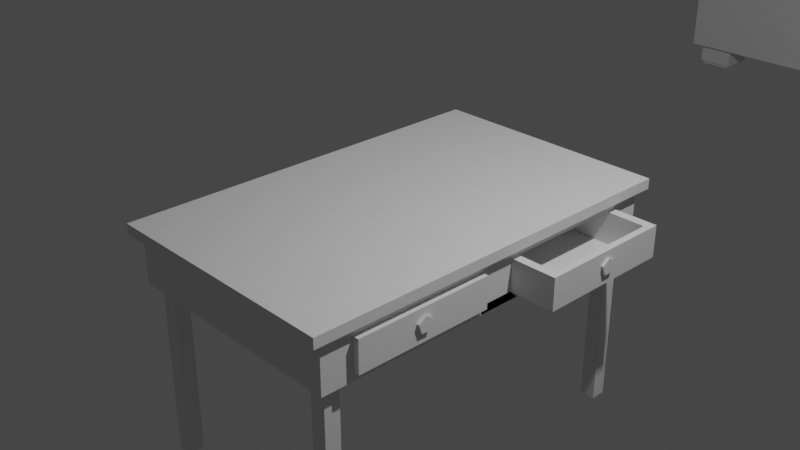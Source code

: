 # Source: Samuel_PC_Diarama_0002.blend  (saved by Blender 2.80.75; exported with 4.5.12 LTS)
import bpy
from mathutils import Matrix  # noqa: F401  (used for matrix-valued properties, if any)

bpy.ops.wm.read_factory_settings(use_empty=True)
scene = bpy.context.scene
scene.name = 'Scene'

# ---- collections
col_collection = bpy.data.collections.new('Collection'); scene.collection.children.link(col_collection)
col_couch1 = bpy.data.collections.new('couch1'); scene.collection.children.link(col_couch1)
col_table = bpy.data.collections.new('table'); scene.collection.children.link(col_table)

# ---- materials (node trees are filled in below, after node groups)
mat_material = bpy.data.materials.new('Material')
mat_material.alpha_threshold = 0.0
mat_material.use_transparent_shadow = False
mat_material.line_color = (0.0, 0.0, 0.0, 1.0)

# ---- material node trees
mat_material.use_nodes = True; mat_material.node_tree.nodes.clear()
_N = mat_material.node_tree.nodes; _L = mat_material.node_tree.links
n0 = _N.new('ShaderNodeOutputMaterial'); n0.name = 'Material Output'; n0.location = (300, 300)
n1 = _N.new('ShaderNodeBsdfPrincipled'); n1.name = 'Principled BSDF'; n1.location = (10, 300)
n1.distribution = 'GGX'
n1.subsurface_method = 'BURLEY'
n1.inputs[2].default_value = 0.4
n1.inputs[3].default_value = 1.45
n1.inputs[27].default_value = (0.0, 0.0, 0.0, 1.0)
n1.inputs[28].default_value = 1.0
_L.new(n1.outputs[0], n0.inputs[0])
n0.is_active_output = True

# ---- world
world_world = bpy.data.worlds.new('World'); scene.world = world_world
world_world.use_nodes = True; world_world.node_tree.nodes.clear()
_N = world_world.node_tree.nodes; _L = world_world.node_tree.links
n0 = _N.new('ShaderNodeOutputWorld'); n0.name = 'World Output'; n0.location = (300, 300)
n1 = _N.new('ShaderNodeBackground'); n1.name = 'Background'; n1.location = (10, 300)
n1.inputs[0].default_value = (0.05088, 0.05088, 0.05088, 1.0)
_L.new(n1.outputs[0], n0.inputs[0])
n0.is_active_output = True
world_world.color = (0.05088, 0.05088, 0.05088)
world_world.use_sun_shadow = False
world_world.sun_shadow_jitter_overblur = 0.0

# ---- cameras
cam_camera = bpy.data.cameras.new('Camera')
cam_camera.clip_end = 100.0
cam_camera.ortho_scale = 7.314

# ---- lights
light_light = bpy.data.lights.new('Light', 'POINT')
light_light.transmission_factor = 0.0
light_light.energy = 1000.0
light_light.shadow_soft_size = 0.1
light_light.shadow_maximum_resolution = 0.006
light_light.use_absolute_resolution = True

# ---- meshes
me_cube = bpy.data.meshes.new('Cube')
me_cube.from_pydata([(1.0, 1.0, 1.0), (1.0, 1.0, -1.0), (1.0, -1.0, 1.0), (1.0, -1.0, -1.0), (-1.0, 1.0, 1.0), (-1.0, 1.0, -1.0), (-1.0, -1.0, 1.0), (-1.0, -1.0, -1.0)], [], [(0, 4, 6, 2), (3, 2, 6, 7), (7, 6, 4, 5), (5, 1, 3, 7), (1, 0, 2, 3), (5, 4, 0, 1)])
_uv = me_cube.uv_layers.new(name='UVMap')
_uv.uv.foreach_set('vector', [0.375, 0.0, 0.625, 0.0, 0.625, 0.25, 0.375, 0.25, 0.375, 0.25, 0.625, 0.25, 0.625, 0.5, 0.375, 0.5, 0.375, 0.5, 0.625, 0.5, 0.625, 0.75, 0.375, 0.75, 0.375, 0.75, 0.625, 0.75, 0.625, 1.0, 0.375, 1.0, 0.125, 0.5, 0.375, 0.5, 0.375, 0.75, 0.125, 0.75, 0.625, 0.5, 0.875, 0.5, 0.875, 0.75, 0.625, 0.75])
me_cube.materials.append(mat_material)
me_cube.use_remesh_preserve_volume = False
me_cube.use_remesh_preserve_attributes = False
me_cube.use_mirror_vertex_groups = False
me_cube.update()
me_cube_001 = bpy.data.meshes.new('Cube.001')
me_cube_001.from_pydata([(-1.0, -1.0, -1.0), (-1.0, -1.0, 1.0), (-1.0, 1.0, -1.0), (-1.0, 1.0, 1.0), (1.0, -1.0, -1.0), (1.0, -1.0, 1.0), (1.0, 1.0, -1.0), (1.0, 1.0, 1.0)], [], [(0, 1, 3, 2), (2, 3, 7, 6), (6, 7, 5, 4), (4, 5, 1, 0), (2, 6, 4, 0), (7, 3, 1, 5)])
_uv = me_cube_001.uv_layers.new(name='UVMap')
_uv.uv.foreach_set('vector', [0.375, 0.0, 0.625, 0.0, 0.625, 0.25, 0.375, 0.25, 0.375, 0.25, 0.625, 0.25, 0.625, 0.5, 0.375, 0.5, 0.375, 0.5, 0.625, 0.5, 0.625, 0.75, 0.375, 0.75, 0.375, 0.75, 0.625, 0.75, 0.625, 1.0, 0.375, 1.0, 0.125, 0.5, 0.375, 0.5, 0.375, 0.75, 0.125, 0.75, 0.625, 0.5, 0.875, 0.5, 0.875, 0.75, 0.625, 0.75])
me_cube_001.use_remesh_preserve_volume = False
me_cube_001.use_remesh_preserve_attributes = False
me_cube_001.use_mirror_vertex_groups = False
me_cube_001.update()
me_cube_018 = bpy.data.meshes.new('Cube.018')
me_cube_018.from_pydata([(-1.0, -1.0, -1.0), (-1.0, -1.0, 1.0), (-1.0, 1.0, -1.0), (-1.0, 1.0, 1.0), (1.0, -1.0, -1.0), (1.0, -1.0, 1.0), (1.0, 1.0, -1.0), (1.0, 1.0, 1.0)], [], [(0, 1, 3, 2), (2, 3, 7, 6), (6, 7, 5, 4), (4, 5, 1, 0), (2, 6, 4, 0), (7, 3, 1, 5)])
_uv = me_cube_018.uv_layers.new(name='UVMap')
_uv.uv.foreach_set('vector', [0.375, 0.0, 0.625, 0.0, 0.625, 0.25, 0.375, 0.25, 0.375, 0.25, 0.625, 0.25, 0.625, 0.5, 0.375, 0.5, 0.375, 0.5, 0.625, 0.5, 0.625, 0.75, 0.375, 0.75, 0.375, 0.75, 0.625, 0.75, 0.625, 1.0, 0.375, 1.0, 0.125, 0.5, 0.375, 0.5, 0.375, 0.75, 0.125, 0.75, 0.625, 0.5, 0.875, 0.5, 0.875, 0.75, 0.625, 0.75])
me_cube_018.use_remesh_preserve_volume = False
me_cube_018.use_remesh_preserve_attributes = False
me_cube_018.use_mirror_vertex_groups = False
me_cube_018.update()
me_cube_002 = bpy.data.meshes.new('Cube.002')
me_cube_002.from_pydata([(-1.0, -1.0, -1.0), (-1.0, -1.0, 1.0), (-1.0, 1.0, -1.0), (-1.0, 1.0, 1.0), (1.0, -1.0, -1.0), (1.0, -1.0, 1.0), (1.0, 1.0, -1.0), (1.0, 1.0, 1.0)], [], [(0, 1, 3, 2), (2, 3, 7, 6), (6, 7, 5, 4), (4, 5, 1, 0), (2, 6, 4, 0), (7, 3, 1, 5)])
_uv = me_cube_002.uv_layers.new(name='UVMap')
_uv.uv.foreach_set('vector', [0.375, 0.0, 0.625, 0.0, 0.625, 0.25, 0.375, 0.25, 0.375, 0.25, 0.625, 0.25, 0.625, 0.5, 0.375, 0.5, 0.375, 0.5, 0.625, 0.5, 0.625, 0.75, 0.375, 0.75, 0.375, 0.75, 0.625, 0.75, 0.625, 1.0, 0.375, 1.0, 0.125, 0.5, 0.375, 0.5, 0.375, 0.75, 0.125, 0.75, 0.625, 0.5, 0.875, 0.5, 0.875, 0.75, 0.625, 0.75])
me_cube_002.use_remesh_preserve_volume = False
me_cube_002.use_remesh_preserve_attributes = False
me_cube_002.use_mirror_vertex_groups = False
me_cube_002.update()
me_cube_003 = bpy.data.meshes.new('Cube.003')
me_cube_003.from_pydata([(-1.0, -1.0, -1.0), (-1.0, -1.0, 1.0), (-1.0, 1.0, -1.0), (-1.0, 1.0, 1.0), (1.0, -1.0, -1.0), (1.0, -1.0, 1.0), (1.0, 1.0, -1.0), (1.0, 1.0, 1.0)], [], [(0, 1, 3, 2), (2, 3, 7, 6), (6, 7, 5, 4), (4, 5, 1, 0), (2, 6, 4, 0), (7, 3, 1, 5)])
_uv = me_cube_003.uv_layers.new(name='UVMap')
_uv.uv.foreach_set('vector', [0.375, 0.0, 0.625, 0.0, 0.625, 0.25, 0.375, 0.25, 0.375, 0.25, 0.625, 0.25, 0.625, 0.5, 0.375, 0.5, 0.375, 0.5, 0.625, 0.5, 0.625, 0.75, 0.375, 0.75, 0.375, 0.75, 0.625, 0.75, 0.625, 1.0, 0.375, 1.0, 0.125, 0.5, 0.375, 0.5, 0.375, 0.75, 0.125, 0.75, 0.625, 0.5, 0.875, 0.5, 0.875, 0.75, 0.625, 0.75])
me_cube_003.use_remesh_preserve_volume = False
me_cube_003.use_remesh_preserve_attributes = False
me_cube_003.use_mirror_vertex_groups = False
me_cube_003.update()
me_cube_004 = bpy.data.meshes.new('Cube.004')
me_cube_004.from_pydata([(-1.0, -1.0, -1.0), (-1.0, -1.0, 1.0), (-1.0, 1.0, -1.0), (-1.0, 1.0, 1.0), (1.0, -1.0, -1.0), (1.0, -1.0, 1.0), (1.0, 1.0, -1.0), (1.0, 1.0, 1.0)], [], [(0, 1, 3, 2), (2, 3, 7, 6), (6, 7, 5, 4), (4, 5, 1, 0), (2, 6, 4, 0), (7, 3, 1, 5)])
_uv = me_cube_004.uv_layers.new(name='UVMap')
_uv.uv.foreach_set('vector', [0.375, 0.0, 0.625, 0.0, 0.625, 0.25, 0.375, 0.25, 0.375, 0.25, 0.625, 0.25, 0.625, 0.5, 0.375, 0.5, 0.375, 0.5, 0.625, 0.5, 0.625, 0.75, 0.375, 0.75, 0.375, 0.75, 0.625, 0.75, 0.625, 1.0, 0.375, 1.0, 0.125, 0.5, 0.375, 0.5, 0.375, 0.75, 0.125, 0.75, 0.625, 0.5, 0.875, 0.5, 0.875, 0.75, 0.625, 0.75])
me_cube_004.use_remesh_preserve_volume = False
me_cube_004.use_remesh_preserve_attributes = False
me_cube_004.use_mirror_vertex_groups = False
me_cube_004.update()
me_cube_006 = bpy.data.meshes.new('Cube.006')
me_cube_006.from_pydata([(-1.0, -1.0, -1.0), (-1.0, -1.0, 1.0), (-1.0, 1.0, -1.0), (-1.0, 1.0, 1.0), (1.0, -1.0, -1.0), (1.0, -1.0, 1.0), (1.0, 1.0, -1.0), (1.0, 1.0, 1.0)], [], [(0, 1, 3, 2), (2, 3, 7, 6), (6, 7, 5, 4), (4, 5, 1, 0), (2, 6, 4, 0), (7, 3, 1, 5)])
_uv = me_cube_006.uv_layers.new(name='UVMap')
_uv.uv.foreach_set('vector', [0.375, 0.0, 0.625, 0.0, 0.625, 0.25, 0.375, 0.25, 0.375, 0.25, 0.625, 0.25, 0.625, 0.5, 0.375, 0.5, 0.375, 0.5, 0.625, 0.5, 0.625, 0.75, 0.375, 0.75, 0.375, 0.75, 0.625, 0.75, 0.625, 1.0, 0.375, 1.0, 0.125, 0.5, 0.375, 0.5, 0.375, 0.75, 0.125, 0.75, 0.625, 0.5, 0.875, 0.5, 0.875, 0.75, 0.625, 0.75])
me_cube_006.use_remesh_preserve_volume = False
me_cube_006.use_remesh_preserve_attributes = False
me_cube_006.use_mirror_vertex_groups = False
me_cube_006.update()
me_cube_016 = bpy.data.meshes.new('Cube.016')
me_cube_016.from_pydata([(-1.0, -1.0, -1.0), (-1.0, -1.0, 1.0), (-1.0, 1.0, -1.0), (-1.0, 1.0, 1.0), (1.0, -1.0, -1.0), (1.0, -1.0, 1.0), (1.0, 1.0, -1.0), (1.0, 1.0, 1.0)], [], [(0, 1, 3, 2), (2, 3, 7, 6), (6, 7, 5, 4), (4, 5, 1, 0), (2, 6, 4, 0), (7, 3, 1, 5)])
_uv = me_cube_016.uv_layers.new(name='UVMap')
_uv.uv.foreach_set('vector', [0.375, 0.0, 0.625, 0.0, 0.625, 0.25, 0.375, 0.25, 0.375, 0.25, 0.625, 0.25, 0.625, 0.5, 0.375, 0.5, 0.375, 0.5, 0.625, 0.5, 0.625, 0.75, 0.375, 0.75, 0.375, 0.75, 0.625, 0.75, 0.625, 1.0, 0.375, 1.0, 0.125, 0.5, 0.375, 0.5, 0.375, 0.75, 0.125, 0.75, 0.625, 0.5, 0.875, 0.5, 0.875, 0.75, 0.625, 0.75])
me_cube_016.use_remesh_preserve_volume = False
me_cube_016.use_remesh_preserve_attributes = False
me_cube_016.use_mirror_vertex_groups = False
me_cube_016.update()
me_cube_008 = bpy.data.meshes.new('Cube.008')
me_cube_008.from_pydata([(-1.0, -1.0, -1.0), (-1.0, -1.0, 1.0), (-1.0, 1.0, -1.0), (-1.0, 1.0, 1.0), (1.0, -1.0, -1.0), (1.0, -1.0, 1.0), (1.0, 1.0, -1.0), (1.0, 1.0, 1.0)], [], [(0, 1, 3, 2), (2, 3, 7, 6), (6, 7, 5, 4), (4, 5, 1, 0), (2, 6, 4, 0), (7, 3, 1, 5)])
_uv = me_cube_008.uv_layers.new(name='UVMap')
_uv.uv.foreach_set('vector', [0.375, 0.0, 0.625, 0.0, 0.625, 0.25, 0.375, 0.25, 0.375, 0.25, 0.625, 0.25, 0.625, 0.5, 0.375, 0.5, 0.375, 0.5, 0.625, 0.5, 0.625, 0.75, 0.375, 0.75, 0.375, 0.75, 0.625, 0.75, 0.625, 1.0, 0.375, 1.0, 0.125, 0.5, 0.375, 0.5, 0.375, 0.75, 0.125, 0.75, 0.625, 0.5, 0.875, 0.5, 0.875, 0.75, 0.625, 0.75])
me_cube_008.use_remesh_preserve_volume = False
me_cube_008.use_remesh_preserve_attributes = False
me_cube_008.use_mirror_vertex_groups = False
me_cube_008.update()
me_cube_009 = bpy.data.meshes.new('Cube.009')
me_cube_009.from_pydata([(-1.0, -1.0, -1.0), (-1.0, -1.0, 1.0), (-1.0, 1.0, -1.0), (-1.0, 1.0, 1.0), (1.0, -1.0, -1.0), (1.0, -1.0, 1.0), (1.0, 1.0, -1.0), (1.0, 1.0, 1.0)], [], [(0, 1, 3, 2), (2, 3, 7, 6), (6, 7, 5, 4), (4, 5, 1, 0), (2, 6, 4, 0), (7, 3, 1, 5)])
_uv = me_cube_009.uv_layers.new(name='UVMap')
_uv.uv.foreach_set('vector', [0.375, 0.0, 0.625, 0.0, 0.625, 0.25, 0.375, 0.25, 0.375, 0.25, 0.625, 0.25, 0.625, 0.5, 0.375, 0.5, 0.375, 0.5, 0.625, 0.5, 0.625, 0.75, 0.375, 0.75, 0.375, 0.75, 0.625, 0.75, 0.625, 1.0, 0.375, 1.0, 0.125, 0.5, 0.375, 0.5, 0.375, 0.75, 0.125, 0.75, 0.625, 0.5, 0.875, 0.5, 0.875, 0.75, 0.625, 0.75])
me_cube_009.use_remesh_preserve_volume = False
me_cube_009.use_remesh_preserve_attributes = False
me_cube_009.use_mirror_vertex_groups = False
me_cube_009.update()
me_cube_010 = bpy.data.meshes.new('Cube.010')
me_cube_010.from_pydata([(-1.0, -1.0, -1.0), (-1.0, -1.0, 1.0), (-1.0, 1.0, -1.0), (-1.0, 1.0, 1.0), (1.0, -1.0, -1.0), (1.0, -1.0, 1.0), (1.0, 1.0, -1.0), (1.0, 1.0, 1.0)], [], [(0, 1, 3, 2), (2, 3, 7, 6), (6, 7, 5, 4), (4, 5, 1, 0), (2, 6, 4, 0), (7, 3, 1, 5)])
_uv = me_cube_010.uv_layers.new(name='UVMap')
_uv.uv.foreach_set('vector', [0.375, 0.0, 0.625, 0.0, 0.625, 0.25, 0.375, 0.25, 0.375, 0.25, 0.625, 0.25, 0.625, 0.5, 0.375, 0.5, 0.375, 0.5, 0.625, 0.5, 0.625, 0.75, 0.375, 0.75, 0.375, 0.75, 0.625, 0.75, 0.625, 1.0, 0.375, 1.0, 0.125, 0.5, 0.375, 0.5, 0.375, 0.75, 0.125, 0.75, 0.625, 0.5, 0.875, 0.5, 0.875, 0.75, 0.625, 0.75])
me_cube_010.use_remesh_preserve_volume = False
me_cube_010.use_remesh_preserve_attributes = False
me_cube_010.use_mirror_vertex_groups = False
me_cube_010.update()
me_cube_011 = bpy.data.meshes.new('Cube.011')
me_cube_011.from_pydata([(-1.0, -1.0, -1.0), (-1.0, -1.0, 1.0), (-1.0, 1.0, -1.0), (-1.0, 1.0, 1.0), (1.0, -1.0, -1.0), (1.0, -1.0, 1.0), (1.0, 1.0, -1.0), (1.0, 1.0, 1.0)], [], [(0, 1, 3, 2), (2, 3, 7, 6), (6, 7, 5, 4), (4, 5, 1, 0), (2, 6, 4, 0), (7, 3, 1, 5)])
_uv = me_cube_011.uv_layers.new(name='UVMap')
_uv.uv.foreach_set('vector', [0.375, 0.0, 0.625, 0.0, 0.625, 0.25, 0.375, 0.25, 0.375, 0.25, 0.625, 0.25, 0.625, 0.5, 0.375, 0.5, 0.375, 0.5, 0.625, 0.5, 0.625, 0.75, 0.375, 0.75, 0.375, 0.75, 0.625, 0.75, 0.625, 1.0, 0.375, 1.0, 0.125, 0.5, 0.375, 0.5, 0.375, 0.75, 0.125, 0.75, 0.625, 0.5, 0.875, 0.5, 0.875, 0.75, 0.625, 0.75])
me_cube_011.use_remesh_preserve_volume = False
me_cube_011.use_remesh_preserve_attributes = False
me_cube_011.use_mirror_vertex_groups = False
me_cube_011.update()
me_cube_012 = bpy.data.meshes.new('Cube.012')
me_cube_012.from_pydata([(-1.0, -1.0, -1.0), (-1.0, -1.0, 1.0), (-1.0, 1.0, -1.0), (-1.0, 1.0, 1.0), (1.0, -1.0, -1.0), (1.0, -1.0, 1.0), (1.0, 1.0, -1.0), (1.0, 1.0, 1.0)], [], [(0, 1, 3, 2), (2, 3, 7, 6), (6, 7, 5, 4), (4, 5, 1, 0), (2, 6, 4, 0), (7, 3, 1, 5)])
_uv = me_cube_012.uv_layers.new(name='UVMap')
_uv.uv.foreach_set('vector', [0.375, 0.0, 0.625, 0.0, 0.625, 0.25, 0.375, 0.25, 0.375, 0.25, 0.625, 0.25, 0.625, 0.5, 0.375, 0.5, 0.375, 0.5, 0.625, 0.5, 0.625, 0.75, 0.375, 0.75, 0.375, 0.75, 0.625, 0.75, 0.625, 1.0, 0.375, 1.0, 0.125, 0.5, 0.375, 0.5, 0.375, 0.75, 0.125, 0.75, 0.625, 0.5, 0.875, 0.5, 0.875, 0.75, 0.625, 0.75])
me_cube_012.use_remesh_preserve_volume = False
me_cube_012.use_remesh_preserve_attributes = False
me_cube_012.use_mirror_vertex_groups = False
me_cube_012.update()
me_cube_017 = bpy.data.meshes.new('Cube.017')
me_cube_017.from_pydata([(-1.0, -1.0, -1.0), (-1.0, -1.0, 1.0), (-1.0, 1.0, -1.0), (-1.0, 1.0, 1.0), (1.0, -1.0, -1.0), (1.0, -1.0, 1.0), (1.0, 1.0, -1.0), (1.0, 1.0, 1.0)], [], [(0, 1, 3, 2), (2, 3, 7, 6), (6, 7, 5, 4), (4, 5, 1, 0), (2, 6, 4, 0), (7, 3, 1, 5)])
_uv = me_cube_017.uv_layers.new(name='UVMap')
_uv.uv.foreach_set('vector', [0.375, 0.0, 0.625, 0.0, 0.625, 0.25, 0.375, 0.25, 0.375, 0.25, 0.625, 0.25, 0.625, 0.5, 0.375, 0.5, 0.375, 0.5, 0.625, 0.5, 0.625, 0.75, 0.375, 0.75, 0.375, 0.75, 0.625, 0.75, 0.625, 1.0, 0.375, 1.0, 0.125, 0.5, 0.375, 0.5, 0.375, 0.75, 0.125, 0.75, 0.625, 0.5, 0.875, 0.5, 0.875, 0.75, 0.625, 0.75])
me_cube_017.use_remesh_preserve_volume = False
me_cube_017.use_remesh_preserve_attributes = False
me_cube_017.use_mirror_vertex_groups = False
me_cube_017.update()
me_cube_019 = bpy.data.meshes.new('Cube.019')
me_cube_019.from_pydata([(-1.0, -1.0, -1.0), (-1.0, -1.0, 1.0), (-1.0, 1.0, -1.0), (-1.0, 1.0, 1.0), (1.0, -1.0, -1.0), (1.0, -1.0, 1.0), (1.0, 1.0, -1.0), (1.0, 1.0, 1.0)], [], [(0, 1, 3, 2), (2, 3, 7, 6), (6, 7, 5, 4), (4, 5, 1, 0), (2, 6, 4, 0), (7, 3, 1, 5)])
_uv = me_cube_019.uv_layers.new(name='UVMap')
_uv.uv.foreach_set('vector', [0.375, 0.0, 0.625, 0.0, 0.625, 0.25, 0.375, 0.25, 0.375, 0.25, 0.625, 0.25, 0.625, 0.5, 0.375, 0.5, 0.375, 0.5, 0.625, 0.5, 0.625, 0.75, 0.375, 0.75, 0.375, 0.75, 0.625, 0.75, 0.625, 1.0, 0.375, 1.0, 0.125, 0.5, 0.375, 0.5, 0.375, 0.75, 0.125, 0.75, 0.625, 0.5, 0.875, 0.5, 0.875, 0.75, 0.625, 0.75])
me_cube_019.use_remesh_preserve_volume = False
me_cube_019.use_remesh_preserve_attributes = False
me_cube_019.use_mirror_vertex_groups = False
me_cube_019.update()
me_cube_021 = bpy.data.meshes.new('Cube.021')
me_cube_021.from_pydata([(-1.0, -1.0, -1.0), (-1.0, -1.0, 1.0), (-1.0, 1.0, -1.0), (-1.0, 1.0, 1.0), (1.0, -1.0, -1.0), (1.0, -1.0, 1.0), (1.0, 1.0, -1.0), (1.0, 1.0, 1.0), (-1.0, -0.8346, -1.0), (-1.0, -0.8346, 1.0), (1.0, -0.8346, -1.0), (1.0, -0.8346, 1.0), (-1.0, -0.09368, 1.0), (1.0, -0.09368, -1.0), (-1.0, -0.09368, -1.0), (1.0, -0.09368, 1.0), (-1.0, 0.09568, 1.0), (1.0, 0.09568, -1.0), (-1.0, 0.09568, -1.0), (1.0, 0.09568, 1.0), (-1.0, 0.8322, 1.0), (1.0, 0.8322, -1.0), (-1.0, 0.8322, -1.0), (1.0, 0.8322, 1.0), (-1.0, -1.0, 0.6438), (-1.0, 1.0, 0.6438), (1.0, 1.0, 0.6438), (1.0, -1.0, 0.6438), (1.0, -0.8346, 0.6438), (-1.0, -0.8346, 0.6438), (1.0, -0.09368, 0.6438), (-1.0, -0.09368, 0.6438), (1.0, 0.09568, 0.6438), (-1.0, 0.09568, 0.6438), (1.0, 0.8322, 0.6438), (-1.0, 0.8322, 0.6438), (-1.0, 1.0, -0.6575), (1.0, 1.0, -0.6575), (1.0, -1.0, -0.6575), (1.0, -0.8346, -0.6575), (-1.0, -0.8346, -0.6575), (1.0, -0.09368, -0.6575), (-1.0, -0.09368, -0.6575), (1.0, 0.09568, -0.6575), (-1.0, 0.09568, -0.6575), (1.0, 0.8322, -0.6575), (-1.0, 0.8322, -0.6575), (-1.0, -1.0, -0.6575), (1.0, -0.8346, 0.6438), (1.0, -0.09368, 0.6438), (1.0, -0.8346, -0.6575), (1.0, -0.09368, -0.6575), (1.055, -0.09368, 0.6438), (1.055, -0.8346, 0.6438), (1.055, -0.8346, -0.6575), (1.055, -0.09368, -0.6575), (1.394, 0.8322, 0.6438), (1.394, 0.09568, 0.6438), (1.394, 0.09568, -0.6575), (1.394, 0.8322, -0.6575), (1.337, 0.8322, 0.6438), (1.337, 0.8322, -0.6575), (1.337, 0.09568, -0.6575), (1.337, 0.09568, 0.6438), (-1.0, 0.1422, -1.0), (1.0, 0.1422, 1.0), (-1.0, 0.1422, 1.0), (1.0, 0.1422, -1.0), (-1.0, 0.1422, 0.6438), (1.0, 0.1422, 0.6438), (0.3263, 0.1422, -0.6575), (-1.0, 0.1422, -0.6575), (1.394, 0.1422, 0.6438), (1.394, 0.1422, -0.6575), (1.337, 0.1422, 0.6438), (1.337, 0.1422, -0.6575), (-1.0, 0.7813, 1.0), (1.0, 0.7813, -1.0), (-1.0, 0.7813, 0.6438), (-1.0, 0.7813, -0.6575), (1.337, 0.7813, 0.6438), (-1.0, 0.7813, -1.0), (1.0, 0.7813, 1.0), (1.0, 0.7813, 0.6438), (0.3263, 0.7813, -0.6575), (1.394, 0.7813, 0.6438), (1.394, 0.7813, -0.6575), (1.337, 0.7813, -0.6575), (0.3263, 0.1411, 0.6438), (0.3263, 0.781, 0.6438), (0.3263, 0.1411, -0.6575), (0.3263, 0.781, -0.6575), (1.337, 0.781, 0.6438), (1.337, 0.781, -0.6575), (1.337, 0.1411, -0.6575), (1.337, 0.1411, 0.6438), (1.0, -0.09368, -1.0), (1.0, 0.09568, -1.0), (1.0, -0.09368, -0.6575), (1.0, 0.09568, -0.6575), (1.0, 0.09583, -1.0), (1.0, 0.832, -1.0), (1.0, 0.09583, -0.6575), (1.0, 0.832, -0.6575), (2.263, 0.1437, -2.919)], [(84, 88)], [(35, 20, 3, 25), (25, 3, 7, 26), (28, 11, 5, 27), (27, 5, 1, 24), (8, 10, 4, 0), (11, 9, 1, 5), (15, 12, 9, 11), (14, 13, 10, 8), (30, 15, 11, 28), (24, 1, 9, 29), (32, 19, 15, 30), (18, 17, 13, 14), (19, 16, 12, 15), (29, 9, 12, 31), (65, 66, 16, 19), (64, 67, 17, 18), (69, 65, 19, 32), (31, 12, 16, 33), (26, 7, 23, 34), (2, 6, 21, 22), (7, 3, 20, 23), (78, 76, 20, 35), (79, 78, 35, 46), (37, 26, 34, 45), (42, 31, 33, 44), (97, 99, 98, 96), (40, 29, 31, 42), (43, 32, 30, 41), (47, 24, 29, 40), (55, 52, 53, 54), (38, 27, 24, 47), (39, 28, 27, 38), (36, 25, 26, 37), (46, 35, 25, 36), (22, 46, 36, 2), (2, 36, 37, 6), (10, 39, 38, 4), (4, 38, 47, 0), (13, 41, 39, 10), (0, 47, 40, 8), (17, 43, 41, 13), (8, 40, 42, 14), (67, 70, 43, 17), (14, 42, 44, 18), (6, 37, 45, 21), (81, 79, 46, 22), (51, 50, 48, 49), (50, 51, 55, 54), (48, 50, 54, 53), (51, 49, 52, 55), (49, 48, 53, 52), (87, 61, 59, 86), (60, 56, 59, 61, 45, 34), (74, 63, 57, 72), (69, 32, 63, 74), (84, 45, 61, 87), (43, 70, 75, 62), (80, 74, 72, 85), (62, 75, 73, 58), (18, 44, 71, 64), (77, 84, 70, 67), (44, 33, 68, 71), (33, 16, 66, 68), (83, 82, 65, 69), (81, 77, 67, 64), (82, 76, 66, 65), (23, 20, 76, 82), (22, 21, 77, 81), (34, 23, 82, 83), (21, 45, 84, 77), (62, 58, 57, 63, 32, 43), (60, 80, 85, 56), (34, 83, 80, 60), (70, 84, 87, 75), (75, 87, 86, 73), (64, 71, 79, 81), (71, 68, 78, 79), (68, 66, 76, 78), (88, 90, 94, 95), (91, 89, 92, 93), (90, 88, 89, 84, 91, 70), (72, 57, 58, 73, 86, 59, 56, 85), (101, 103, 102, 100)])
_uv = me_cube_021.uv_layers.new(name='UVMap')
_uv.uv.foreach_set('vector', [0.5805, 0.229, 0.625, 0.229, 0.625, 0.25, 0.5805, 0.25, 0.5805, 0.25, 0.625, 0.25, 0.625, 0.5, 0.5805, 0.5, 0.5805, 0.7293, 0.625, 0.7293, 0.625, 0.75, 0.5805, 0.75, 0.5805, 0.75, 0.625, 0.75, 0.625, 1.0, 0.5805, 1.0, 0.125, 0.7293, 0.375, 0.7293, 0.375, 0.75, 0.125, 0.75, 0.625, 0.7293, 0.875, 0.7293, 0.875, 0.75, 0.625, 0.75, 0.625, 0.6367, 0.875, 0.6367, 0.875, 0.7293, 0.625, 0.7293, 0.125, 0.6367, 0.375, 0.6367, 0.375, 0.7293, 0.125, 0.7293, 0.5805, 0.6367, 0.625, 0.6367, 0.625, 0.7293, 0.5805, 0.7293, 0.5805, 0.0, 0.625, 0.0, 0.625, 0.02068, 0.5805, 0.02068, 0.5805, 0.613, 0.625, 0.613, 0.625, 0.6367, 0.5805, 0.6367, 0.125, 0.613, 0.375, 0.613, 0.375, 0.6367, 0.125, 0.6367, 0.625, 0.613, 0.875, 0.613, 0.875, 0.6367, 0.625, 0.6367, 0.5805, 0.02068, 0.625, 0.02068, 0.625, 0.1133, 0.5805, 0.1133, 0.625, 0.6072, 0.875, 0.6072, 0.875, 0.613, 0.625, 0.613, 0.125, 0.6072, 0.375, 0.6072, 0.375, 0.613, 0.125, 0.613, 0.5805, 0.6072, 0.625, 0.6072, 0.625, 0.613, 0.5805, 0.613, 0.5805, 0.1133, 0.625, 0.1133, 0.625, 0.137, 0.5805, 0.137, 0.5805, 0.5, 0.625, 0.5, 0.625, 0.521, 0.5805, 0.521, 0.125, 0.5, 0.375, 0.5, 0.375, 0.521, 0.125, 0.521, 0.625, 0.5, 0.875, 0.5, 0.875, 0.521, 0.625, 0.521, 0.5805, 0.2227, 0.625, 0.2227, 0.625, 0.229, 0.5805, 0.229, 0.4178, 0.2227, 0.5805, 0.2227, 0.5805, 0.229, 0.4178, 0.229, 0.4178, 0.5, 0.5805, 0.5, 0.5805, 0.521, 0.4178, 0.521, 0.4178, 0.1133, 0.5805, 0.1133, 0.5805, 0.137, 0.4178, 0.137, 0.375, 0.613, 0.4178, 0.613, 0.4178, 0.6367, 0.375, 0.6367, 0.4178, 0.02068, 0.5805, 0.02068, 0.5805, 0.1133, 0.4178, 0.1133, 0.4178, 0.613, 0.5805, 0.613, 0.5805, 0.6367, 0.4178, 0.6367, 0.4178, 0.0, 0.5805, 0.0, 0.5805, 0.02068, 0.4178, 0.02068, 0.4178, 0.6367, 0.5805, 0.6367, 0.5805, 0.7293, 0.4178, 0.7293, 0.4178, 0.75, 0.5805, 0.75, 0.5805, 1.0, 0.4178, 1.0, 0.4178, 0.7293, 0.5805, 0.7293, 0.5805, 0.75, 0.4178, 0.75, 0.4178, 0.25, 0.5805, 0.25, 0.5805, 0.5, 0.4178, 0.5, 0.4178, 0.229, 0.5805, 0.229, 0.5805, 0.25, 0.4178, 0.25, 0.375, 0.229, 0.4178, 0.229, 0.4178, 0.25, 0.375, 0.25, 0.375, 0.25, 0.4178, 0.25, 0.4178, 0.5, 0.375, 0.5, 0.375, 0.7293, 0.4178, 0.7293, 0.4178, 0.75, 0.375, 0.75, 0.375, 0.75, 0.4178, 0.75, 0.4178, 1.0, 0.375, 1.0, 0.375, 0.6367, 0.4178, 0.6367, 0.4178, 0.7293, 0.375, 0.7293, 0.375, 0.0, 0.4178, 0.0, 0.4178, 0.02068, 0.375, 0.02068, 0.375, 0.613, 0.4178, 0.613, 0.4178, 0.6367, 0.375, 0.6367, 0.375, 0.02068, 0.4178, 0.02068, 0.4178, 0.1133, 0.375, 0.1133, 0.375, 0.6072, 0.4178, 0.6072, 0.4178, 0.613, 0.375, 0.613, 0.375, 0.1133, 0.4178, 0.1133, 0.4178, 0.137, 0.375, 0.137, 0.375, 0.5, 0.4178, 0.5, 0.4178, 0.521, 0.375, 0.521, 0.375, 0.2227, 0.4178, 0.2227, 0.4178, 0.229, 0.375, 0.229, 0.4178, 0.6367, 0.4178, 0.7293, 0.5805, 0.7293, 0.5805, 0.6367, 0.4178, 0.7293, 0.4178, 0.6367, 0.4178, 0.6367, 0.4178, 0.7293, 0.5805, 0.7293, 0.4178, 0.7293, 0.4178, 0.7293, 0.5805, 0.7293, 0.4178, 0.6367, 0.5805, 0.6367, 0.5805, 0.6367, 0.4178, 0.6367, 0.5805, 0.6367, 0.5805, 0.7293, 0.5805, 0.7293, 0.5805, 0.6367, 0.4178, 0.5273, 0.4178, 0.521, 0.4178, 0.521, 0.4178, 0.5273, 0.5805, 0.521, 0.5805, 0.521, 0.4178, 0.521, 0.4178, 0.521, 0.4178, 0.521, 0.5805, 0.521, 0.5805, 0.6072, 0.5805, 0.613, 0.5805, 0.613, 0.5805, 0.6072, 0.5805, 0.6072, 0.5805, 0.613, 0.5805, 0.613, 0.5805, 0.6072, 0.4178, 0.5273, 0.4178, 0.521, 0.4178, 0.521, 0.4178, 0.5273, 0.4178, 0.613, 0.4178, 0.6072, 0.4178, 0.6072, 0.4178, 0.613, 0.5805, 0.5273, 0.5805, 0.6072, 0.5805, 0.6072, 0.5805, 0.5273, 0.4178, 0.613, 0.4178, 0.6072, 0.4178, 0.6072, 0.4178, 0.613, 0.375, 0.137, 0.4178, 0.137, 0.4178, 0.1428, 0.375, 0.1428, 0.375, 0.5273, 0.4178, 0.5273, 0.4178, 0.6072, 0.375, 0.6072, 0.4178, 0.137, 0.5805, 0.137, 0.5805, 0.1428, 0.4178, 0.1428, 0.5805, 0.137, 0.625, 0.137, 0.625, 0.1428, 0.5805, 0.1428, 0.5805, 0.5273, 0.625, 0.5273, 0.625, 0.6072, 0.5805, 0.6072, 0.125, 0.5273, 0.375, 0.5273, 0.375, 0.6072, 0.125, 0.6072, 0.625, 0.5273, 0.875, 0.5273, 0.875, 0.6072, 0.625, 0.6072, 0.625, 0.521, 0.875, 0.521, 0.875, 0.5273, 0.625, 0.5273, 0.125, 0.521, 0.375, 0.521, 0.375, 0.5273, 0.125, 0.5273, 0.5805, 0.521, 0.625, 0.521, 0.625, 0.5273, 0.5805, 0.5273, 0.375, 0.521, 0.4178, 0.521, 0.4178, 0.5273, 0.375, 0.5273, 0.4178, 0.613, 0.4178, 0.613, 0.5805, 0.613, 0.5805, 0.613, 0.5805, 0.613, 0.4178, 0.613, 0.5805, 0.521, 0.5805, 0.5273, 0.5805, 0.5273, 0.5805, 0.521, 0.5805, 0.521, 0.5805, 0.5273, 0.5805, 0.5273, 0.5805, 0.521, 0.4178, 0.6072, 0.4178, 0.5273, 0.4178, 0.5273, 0.4178, 0.6072, 0.4178, 0.6072, 0.4178, 0.5273, 0.4178, 0.5273, 0.4178, 0.6072, 0.375, 0.1428, 0.4178, 0.1428, 0.4178, 0.2227, 0.375, 0.2227, 0.4178, 0.1428, 0.5805, 0.1428, 0.5805, 0.2227, 0.4178, 0.2227, 0.5805, 0.1428, 0.625, 0.1428, 0.625, 0.2227, 0.5805, 0.2227, 0.5805, 0.613, 0.4178, 0.613, 0.4178, 0.613, 0.5805, 0.613, 0.4178, 0.521, 0.5805, 0.521, 0.5805, 0.521, 0.4178, 0.521, 0.4178, 0.613, 0.5805, 0.613, 0.0, 0.0, 0.0, 0.0, 0.0, 0.0, 0.0, 0.0, 0.5805, 0.6072, 0.5805, 0.613, 0.4178, 0.613, 0.4178, 0.6072, 0.4178, 0.5273, 0.4178, 0.521, 0.5805, 0.521, 0.5805, 0.5273, 0.375, 0.613, 0.4178, 0.613, 0.4178, 0.6367, 0.375, 0.6367])
me_cube_021.use_remesh_preserve_volume = False
me_cube_021.use_remesh_preserve_attributes = False
me_cube_021.use_mirror_vertex_groups = False
me_cube_021.update()
me_cube_022 = bpy.data.meshes.new('Cube.022')
me_cube_022.from_pydata([(-1.0, -1.0, -1.0), (-1.0, -1.0, 1.0), (-1.0, 1.0, -1.0), (-1.0, 1.0, 1.0), (1.0, -1.0, -1.0), (1.0, -1.0, 1.0), (1.0, 1.0, -1.0), (1.0, 1.0, 1.0)], [], [(0, 1, 3, 2), (2, 3, 7, 6), (6, 7, 5, 4), (4, 5, 1, 0), (2, 6, 4, 0), (7, 3, 1, 5)])
_uv = me_cube_022.uv_layers.new(name='UVMap')
_uv.uv.foreach_set('vector', [0.375, 0.0, 0.625, 0.0, 0.625, 0.25, 0.375, 0.25, 0.375, 0.25, 0.625, 0.25, 0.625, 0.5, 0.375, 0.5, 0.375, 0.5, 0.625, 0.5, 0.625, 0.75, 0.375, 0.75, 0.375, 0.75, 0.625, 0.75, 0.625, 1.0, 0.375, 1.0, 0.125, 0.5, 0.375, 0.5, 0.375, 0.75, 0.125, 0.75, 0.625, 0.5, 0.875, 0.5, 0.875, 0.75, 0.625, 0.75])
me_cube_022.use_remesh_preserve_volume = False
me_cube_022.use_remesh_preserve_attributes = False
me_cube_022.use_mirror_vertex_groups = False
me_cube_022.update()
me_cube_023 = bpy.data.meshes.new('Cube.023')
me_cube_023.from_pydata([(-1.0, -1.0, -1.0), (-1.0, -1.0, 1.0), (-1.0, 1.0, -1.0), (-1.0, 1.0, 1.0), (1.0, -1.0, -1.0), (1.0, -1.0, 1.0), (1.0, 1.0, -1.0), (1.0, 1.0, 1.0)], [], [(0, 1, 3, 2), (2, 3, 7, 6), (6, 7, 5, 4), (4, 5, 1, 0), (2, 6, 4, 0), (7, 3, 1, 5)])
_uv = me_cube_023.uv_layers.new(name='UVMap')
_uv.uv.foreach_set('vector', [0.375, 0.0, 0.625, 0.0, 0.625, 0.25, 0.375, 0.25, 0.375, 0.25, 0.625, 0.25, 0.625, 0.5, 0.375, 0.5, 0.375, 0.5, 0.625, 0.5, 0.625, 0.75, 0.375, 0.75, 0.375, 0.75, 0.625, 0.75, 0.625, 1.0, 0.375, 1.0, 0.125, 0.5, 0.375, 0.5, 0.375, 0.75, 0.125, 0.75, 0.625, 0.5, 0.875, 0.5, 0.875, 0.75, 0.625, 0.75])
me_cube_023.use_remesh_preserve_volume = False
me_cube_023.use_remesh_preserve_attributes = False
me_cube_023.use_mirror_vertex_groups = False
me_cube_023.update()
me_cube_024 = bpy.data.meshes.new('Cube.024')
me_cube_024.from_pydata([(-1.0, -1.0, -1.0), (-1.0, -1.0, 1.0), (-1.0, 1.0, -1.0), (-1.0, 1.0, 1.0), (1.0, -1.0, -1.0), (1.0, -1.0, 1.0), (1.0, 1.0, -1.0), (1.0, 1.0, 1.0)], [], [(0, 1, 3, 2), (2, 3, 7, 6), (6, 7, 5, 4), (4, 5, 1, 0), (2, 6, 4, 0), (7, 3, 1, 5)])
_uv = me_cube_024.uv_layers.new(name='UVMap')
_uv.uv.foreach_set('vector', [0.375, 0.0, 0.625, 0.0, 0.625, 0.25, 0.375, 0.25, 0.375, 0.25, 0.625, 0.25, 0.625, 0.5, 0.375, 0.5, 0.375, 0.5, 0.625, 0.5, 0.625, 0.75, 0.375, 0.75, 0.375, 0.75, 0.625, 0.75, 0.625, 1.0, 0.375, 1.0, 0.125, 0.5, 0.375, 0.5, 0.375, 0.75, 0.125, 0.75, 0.625, 0.5, 0.875, 0.5, 0.875, 0.75, 0.625, 0.75])
me_cube_024.use_remesh_preserve_volume = False
me_cube_024.use_remesh_preserve_attributes = False
me_cube_024.use_mirror_vertex_groups = False
me_cube_024.update()
me_cube_025 = bpy.data.meshes.new('Cube.025')
me_cube_025.from_pydata([(-1.0, -1.0, -1.0), (-1.0, -1.0, 1.0), (-1.0, 1.0, -1.0), (-1.0, 1.0, 1.0), (1.0, -1.0, -1.0), (1.0, -1.0, 1.0), (1.0, 1.0, -1.0), (1.0, 1.0, 1.0)], [], [(0, 1, 3, 2), (2, 3, 7, 6), (6, 7, 5, 4), (4, 5, 1, 0), (2, 6, 4, 0), (7, 3, 1, 5)])
_uv = me_cube_025.uv_layers.new(name='UVMap')
_uv.uv.foreach_set('vector', [0.375, 0.0, 0.625, 0.0, 0.625, 0.25, 0.375, 0.25, 0.375, 0.25, 0.625, 0.25, 0.625, 0.5, 0.375, 0.5, 0.375, 0.5, 0.625, 0.5, 0.625, 0.75, 0.375, 0.75, 0.375, 0.75, 0.625, 0.75, 0.625, 1.0, 0.375, 1.0, 0.125, 0.5, 0.375, 0.5, 0.375, 0.75, 0.125, 0.75, 0.625, 0.5, 0.875, 0.5, 0.875, 0.75, 0.625, 0.75])
me_cube_025.use_remesh_preserve_volume = False
me_cube_025.use_remesh_preserve_attributes = False
me_cube_025.use_mirror_vertex_groups = False
me_cube_025.update()
me_cylinder = bpy.data.meshes.new('Cylinder')
me_cylinder.from_pydata([(0.0, 1.0, -1.0), (0.0, 1.0, 1.0), (0.9511, 0.309, -1.0), (0.9511, 0.309, 1.0), (0.5878, -0.809, -1.0), (0.5878, -0.809, 1.0), (-0.5878, -0.809, -1.0), (-0.5878, -0.809, 1.0), (-0.9511, 0.309, -1.0), (-0.9511, 0.309, 1.0)], [], [(0, 1, 3, 2), (2, 3, 5, 4), (4, 5, 7, 6), (3, 1, 9, 7, 5), (6, 7, 9, 8), (8, 9, 1, 0), (0, 2, 4, 6, 8)])
_uv = me_cylinder.uv_layers.new(name='UVMap')
_uv.uv.foreach_set('vector', [1.0, 0.5, 1.0, 1.0, 0.8, 1.0, 0.8, 0.5, 0.8, 0.5, 0.8, 1.0, 0.6, 1.0, 0.6, 0.5, 0.6, 0.5, 0.6, 1.0, 0.4, 1.0, 0.4, 0.5, 0.4783, 0.3242, 0.25, 0.49, 0.02175, 0.3242, 0.1089, 0.05584, 0.3911, 0.05584, 0.4, 0.5, 0.4, 1.0, 0.2, 1.0, 0.2, 0.5, 0.2, 0.5, 0.2, 1.0, 2.98e-08, 1.0, 2.98e-08, 0.5, 0.75, 0.49, 0.9783, 0.3242, 0.8911, 0.05584, 0.6089, 0.05584, 0.5217, 0.3242])
me_cylinder.use_remesh_preserve_volume = False
me_cylinder.use_remesh_preserve_attributes = False
me_cylinder.use_mirror_vertex_groups = False
me_cylinder.update()
me_cylinder_001 = bpy.data.meshes.new('Cylinder.001')
me_cylinder_001.from_pydata([(0.0, 1.0, -1.0), (0.0, 1.0, 1.0), (0.9511, 0.309, -1.0), (0.9511, 0.309, 1.0), (0.5878, -0.809, -1.0), (0.5878, -0.809, 1.0), (-0.5878, -0.809, -1.0), (-0.5878, -0.809, 1.0), (-0.9511, 0.309, -1.0), (-0.9511, 0.309, 1.0)], [], [(0, 1, 3, 2), (2, 3, 5, 4), (4, 5, 7, 6), (3, 1, 9, 7, 5), (6, 7, 9, 8), (8, 9, 1, 0), (0, 2, 4, 6, 8)])
_uv = me_cylinder_001.uv_layers.new(name='UVMap')
_uv.uv.foreach_set('vector', [1.0, 0.5, 1.0, 1.0, 0.8, 1.0, 0.8, 0.5, 0.8, 0.5, 0.8, 1.0, 0.6, 1.0, 0.6, 0.5, 0.6, 0.5, 0.6, 1.0, 0.4, 1.0, 0.4, 0.5, 0.4783, 0.3242, 0.25, 0.49, 0.02175, 0.3242, 0.1089, 0.05584, 0.3911, 0.05584, 0.4, 0.5, 0.4, 1.0, 0.2, 1.0, 0.2, 0.5, 0.2, 0.5, 0.2, 1.0, 2.98e-08, 1.0, 2.98e-08, 0.5, 0.75, 0.49, 0.9783, 0.3242, 0.8911, 0.05584, 0.6089, 0.05584, 0.5217, 0.3242])
me_cylinder_001.use_remesh_preserve_volume = False
me_cylinder_001.use_remesh_preserve_attributes = False
me_cylinder_001.use_mirror_vertex_groups = False
me_cylinder_001.update()

# ---- objects
ob_cube = bpy.data.objects.new('Cube', me_cube)
ob_light = bpy.data.objects.new('Light', light_light)
ob_camera = bpy.data.objects.new('Camera', cam_camera)
ob_cube_001 = bpy.data.objects.new('Cube.001', me_cube_001)
ob_cube_013 = bpy.data.objects.new('Cube.013', me_cube_018)
ob_cube_002 = bpy.data.objects.new('Cube.002', me_cube_002)
ob_cube_003 = bpy.data.objects.new('Cube.003', me_cube_003)
ob_cube_004 = bpy.data.objects.new('Cube.004', me_cube_004)
ob_cube_005 = bpy.data.objects.new('Cube.005', me_cube_006)
ob_cube_006 = bpy.data.objects.new('Cube.006', me_cube_016)
ob_cube_007 = bpy.data.objects.new('Cube.007', me_cube_008)
ob_cube_008 = bpy.data.objects.new('Cube.008', me_cube_009)
ob_cube_009 = bpy.data.objects.new('Cube.009', me_cube_010)
ob_cube_010 = bpy.data.objects.new('Cube.010', me_cube_011)
ob_cube_011 = bpy.data.objects.new('Cube.011', me_cube_012)
ob_cube_012 = bpy.data.objects.new('Cube.012', me_cube_017)
ob_cube_014 = bpy.data.objects.new('Cube.014', me_cube_019)
ob_cube_016 = bpy.data.objects.new('Cube.016', me_cube_021)
ob_cube_017 = bpy.data.objects.new('Cube.017', me_cube_022)
ob_cube_018 = bpy.data.objects.new('Cube.018', me_cube_023)
ob_cube_019 = bpy.data.objects.new('Cube.019', me_cube_024)
ob_cube_020 = bpy.data.objects.new('Cube.020', me_cube_025)
ob_cylinder = bpy.data.objects.new('Cylinder', me_cylinder)
ob_cylinder_001 = bpy.data.objects.new('Cylinder.001', me_cylinder_001)

# ---- transforms, parenting, visibility, modifiers, constraints
ob_cube.location = (3.331, 11.43, 4.752)
ob_cube.scale = (5.961, 5.961, 0.1483)
ob_cube.lock_rotations_4d = False
ob_cube.empty_display_type = 'ARROWS'
ob_cube.lineart.crease_threshold = 0.0
ob_light.location = (4.076, 1.005, 5.904)
ob_light.rotation_euler = (0.6503, 0.05522, 1.866)
ob_light.lock_rotations_4d = False
ob_light.empty_display_type = 'ARROWS'
ob_light.color = (0.0, 0.0, 0.0, 0.0)
ob_light.lineart.crease_threshold = 0.0
ob_camera.location = (7.359, -6.926, 4.958)
ob_camera.rotation_euler = (1.109, 0.0, 0.8149)
ob_camera.lock_rotations_4d = False
ob_camera.empty_display_type = 'ARROWS'
ob_camera.color = (0.0, 0.0, 0.0, 0.0)
ob_camera.display_type = 'WIRE'
ob_camera.lineart.crease_threshold = 0.0
ob_cube_001.location = (-1.856, 16.18, -0.4649)
ob_cube_001.scale = (2.129, 2.129, 0.4078)
ob_cube_001.lineart.crease_threshold = 0.0
ob_cube_013.location = (-4.47, 18.71, -2.461)
ob_cube_013.scale = (0.2801, 0.2801, 0.02981)
ob_cube_013.lineart.crease_threshold = 0.0
ob_cube_002.location = (-1.856, 16.18, -1.287)
ob_cube_002.scale = (2.129, 2.129, 0.4078)
ob_cube_002.lineart.crease_threshold = 0.0
ob_cube_003.location = (-1.856, 13.65, -0.4421)
ob_cube_003.scale = (2.129, 0.398, 1.649)
ob_cube_003.lineart.crease_threshold = 0.0
ob_cube_004.location = (-1.856, 18.71, -0.4421)
ob_cube_004.scale = (2.129, 0.398, 1.649)
ob_cube_004.lineart.crease_threshold = 0.0
ob_cube_005.location = (-4.479, 16.18, 0.2346)
ob_cube_005.scale = (0.4937, 2.926, 2.326)
ob_cube_005.lineart.crease_threshold = 0.0
ob_cube_006.location = (-4.47, 13.66, -2.461)
ob_cube_006.scale = (0.2801, 0.2801, 0.02981)
ob_cube_006.lineart.crease_threshold = 0.0
ob_cube_007.location = (-0.1554, 18.71, -2.262)
ob_cube_007.scale = (0.3208, 0.3208, 0.1712)
ob_cube_007.lineart.crease_threshold = 0.0
ob_cube_008.location = (-0.1554, 13.66, -2.262)
ob_cube_008.scale = (0.3208, 0.3208, 0.1712)
ob_cube_008.lineart.crease_threshold = 0.0
ob_cube_009.location = (-4.465, 18.71, -2.262)
ob_cube_009.scale = (0.3208, 0.3208, 0.1712)
ob_cube_009.lineart.crease_threshold = 0.0
ob_cube_010.location = (-4.465, 13.66, -2.262)
ob_cube_010.scale = (0.3208, 0.3208, 0.1712)
ob_cube_010.lineart.crease_threshold = 0.0
ob_cube_011.location = (-0.1554, 13.66, -2.461)
ob_cube_011.scale = (0.2801, 0.2801, 0.02981)
ob_cube_011.lineart.crease_threshold = 0.0
ob_cube_012.location = (-0.1554, 18.71, -2.461)
ob_cube_012.scale = (0.2801, 0.2801, 0.02981)
ob_cube_012.lineart.crease_threshold = 0.0
ob_cube_014.location = (0.0, 0.0, 0.1497)
ob_cube_014.scale = (1.411, 2.27, 0.05928)
ob_cube_014.lineart.crease_threshold = 0.0
ob_cube_016.location = (0.0, 0.0, -0.1889)
ob_cube_016.scale = (1.337, 2.151, 0.2778)
ob_cube_016.lineart.crease_threshold = 0.0
ob_cube_017.location = (1.157, -1.964, -1.469)
ob_cube_017.scale = (-0.08806, -0.08806, 1.0)
ob_cube_017.lineart.crease_threshold = 0.0
ob_cube_018.location = (-1.147, -1.964, -1.469)
ob_cube_018.scale = (-0.08806, -0.08806, 1.0)
ob_cube_018.lineart.crease_threshold = 0.0
ob_cube_019.location = (1.157, 1.956, -1.469)
ob_cube_019.scale = (-0.08806, -0.08806, 1.0)
ob_cube_019.lineart.crease_threshold = 0.0
ob_cube_020.location = (-1.147, 1.956, -1.469)
ob_cube_020.scale = (-0.08806, -0.08806, 1.0)
ob_cube_020.lineart.crease_threshold = 0.0
ob_cylinder.location = (1.425, -1.028, -0.176)
ob_cylinder.rotation_euler = (-1.571, 1.879, -1.571)
ob_cylinder.scale = (0.09351, 0.09351, -0.02014)
ob_cylinder.lineart.crease_threshold = 0.0
ob_cylinder_001.location = (1.873, 0.9957, -0.176)
ob_cylinder_001.rotation_euler = (-1.571, 1.879, -1.571)
ob_cylinder_001.scale = (0.09351, 0.09351, -0.02014)
ob_cylinder_001.lineart.crease_threshold = 0.0

# ---- collection membership
col_collection.objects.link(ob_cube)
col_collection.objects.link(ob_light)
col_collection.objects.link(ob_camera)
col_couch1.objects.link(ob_cube_001)
col_couch1.objects.link(ob_cube_013)
col_couch1.objects.link(ob_cube_002)
col_couch1.objects.link(ob_cube_003)
col_couch1.objects.link(ob_cube_004)
col_couch1.objects.link(ob_cube_005)
col_couch1.objects.link(ob_cube_006)
col_couch1.objects.link(ob_cube_007)
col_couch1.objects.link(ob_cube_008)
col_couch1.objects.link(ob_cube_009)
col_couch1.objects.link(ob_cube_010)
col_couch1.objects.link(ob_cube_011)
col_couch1.objects.link(ob_cube_012)
col_table.objects.link(ob_cube_014)
col_table.objects.link(ob_cube_016)
col_table.objects.link(ob_cube_017)
col_table.objects.link(ob_cube_018)
col_table.objects.link(ob_cube_019)
col_table.objects.link(ob_cube_020)
col_table.objects.link(ob_cylinder)
col_table.objects.link(ob_cylinder_001)

# ---- scene / render settings (as saved in the file)
scene.camera = ob_camera
scene.frame_start = 1; scene.frame_end = 250; scene.frame_set(1)
scene.render.engine = 'BLENDER_EEVEE_NEXT'
scene.cycles.use_denoising = False
scene.cycles.samples = 128
scene.cycles.sampling_pattern = 'TABULATED_SOBOL'
scene.cycles.use_adaptive_sampling = False
scene.cycles.use_light_tree = False
scene.view_settings.view_transform = 'Filmic'
bpy.context.view_layer.update()
